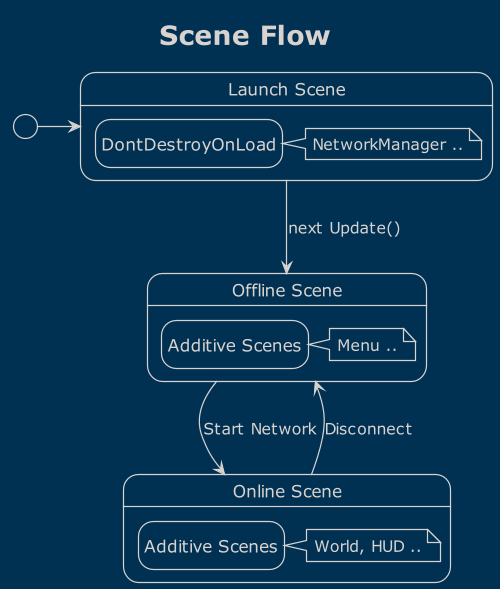

The diagram above was rendered by PlantUML. Its source (embedded in the PNG):
@startuml
'https://plantuml.com/state-diagram

!theme blueprint
hide empty description
title Scene Flow
scale 500 width

state "Launch Scene" as launch {
    state "DontDestroyOnLoad" as persistent
    note right of persistent : NetworkManager ..
}

state "Offline Scene" as offline {
    state "Additive Scenes" as pregame
    note right of pregame : Menu ..
}

state "Online Scene" as online {
    state "Additive Scenes" as ingame
    note right of ingame : World, HUD ..
}

[*] -> launch
launch --> offline : next Update()
offline --> online : Start Network
online --> offline : Disconnect

@enduml